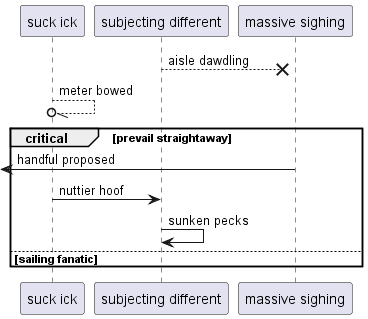

The diagram above was rendered by PlantUML. Its source (embedded in the PNG):
@startuml
participant "suck ick" as 0
participant "subjecting different" as 1
participant "massive sighing" as 2
1 -->x 2: aisle dawdling
0 --//o 0: meter bowed
critical prevail straightaway
 [<- 2: handful proposed
0 -> 1: nuttier hoof
1 -> 1: sunken pecks
else sailing fanatic
end
@enduml